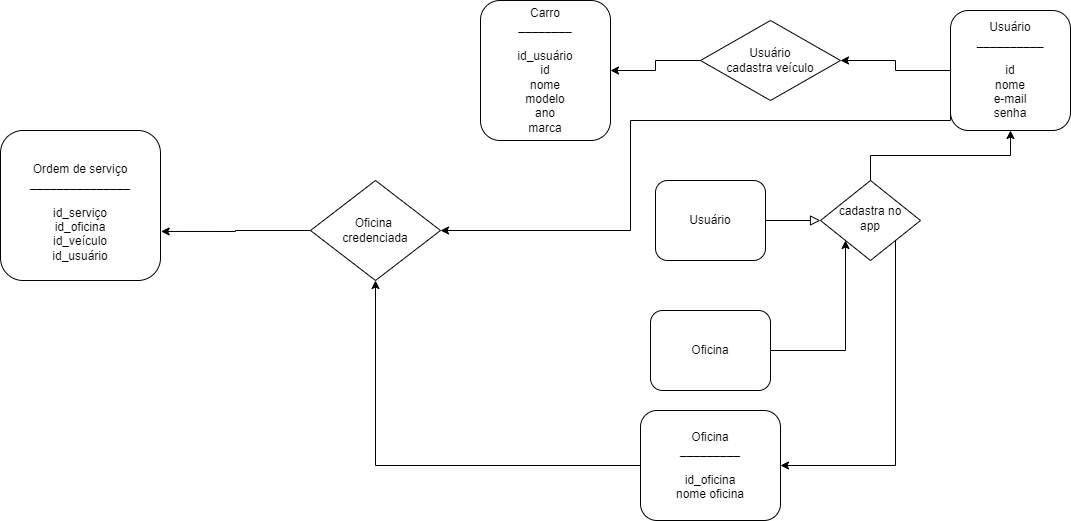

The diagram above was exported from draw.io. Its source (the exported page's mxGraphModel, read from the mxfile embedded in the PNG):
<mxGraphModel dx="1699" dy="472" grid="1" gridSize="10" guides="1" tooltips="1" connect="1" arrows="1" fold="1" page="1" pageScale="1" pageWidth="827" pageHeight="1169" math="0" shadow="0">
  <root>
    <mxCell id="WIyWlLk6GJQsqaUBKTNV-0" />
    <mxCell id="WIyWlLk6GJQsqaUBKTNV-1" parent="WIyWlLk6GJQsqaUBKTNV-0" />
    <mxCell id="WIyWlLk6GJQsqaUBKTNV-2" value="" style="rounded=0;html=1;jettySize=auto;orthogonalLoop=1;fontSize=11;endArrow=block;endFill=0;endSize=8;strokeWidth=1;shadow=0;labelBackgroundColor=none;edgeStyle=orthogonalEdgeStyle;" parent="WIyWlLk6GJQsqaUBKTNV-1" source="WIyWlLk6GJQsqaUBKTNV-3" target="WIyWlLk6GJQsqaUBKTNV-6" edge="1">
      <mxGeometry relative="1" as="geometry" />
    </mxCell>
    <mxCell id="WIyWlLk6GJQsqaUBKTNV-3" value="Usuário" style="rounded=1;whiteSpace=wrap;html=1;fontSize=12;glass=0;strokeWidth=1;shadow=0;" parent="WIyWlLk6GJQsqaUBKTNV-1" vertex="1">
      <mxGeometry x="5" y="360" width="110" height="80" as="geometry" />
    </mxCell>
    <mxCell id="cj7N_4-7ni7PK88-x2TS-10" style="edgeStyle=orthogonalEdgeStyle;rounded=0;orthogonalLoop=1;jettySize=auto;html=1;exitX=1;exitY=1;exitDx=0;exitDy=0;entryX=1;entryY=0.5;entryDx=0;entryDy=0;" parent="WIyWlLk6GJQsqaUBKTNV-1" source="WIyWlLk6GJQsqaUBKTNV-6" target="cj7N_4-7ni7PK88-x2TS-1" edge="1">
      <mxGeometry relative="1" as="geometry">
        <Array as="points">
          <mxPoint x="245" y="645" />
        </Array>
      </mxGeometry>
    </mxCell>
    <mxCell id="cj7N_4-7ni7PK88-x2TS-11" style="edgeStyle=orthogonalEdgeStyle;rounded=0;orthogonalLoop=1;jettySize=auto;html=1;exitX=0.5;exitY=0;exitDx=0;exitDy=0;entryX=0.5;entryY=1;entryDx=0;entryDy=0;" parent="WIyWlLk6GJQsqaUBKTNV-1" source="WIyWlLk6GJQsqaUBKTNV-6" target="cj7N_4-7ni7PK88-x2TS-5" edge="1">
      <mxGeometry relative="1" as="geometry" />
    </mxCell>
    <mxCell id="WIyWlLk6GJQsqaUBKTNV-6" value="cadastra no&lt;br&gt;app" style="rhombus;whiteSpace=wrap;html=1;shadow=0;fontFamily=Helvetica;fontSize=12;align=center;strokeWidth=1;spacing=6;spacingTop=-4;" parent="WIyWlLk6GJQsqaUBKTNV-1" vertex="1">
      <mxGeometry x="170" y="360" width="100" height="80" as="geometry" />
    </mxCell>
    <mxCell id="WIyWlLk6GJQsqaUBKTNV-7" value="Carro&lt;br&gt;________&lt;br&gt;&lt;br&gt;id_usuário&lt;br&gt;id&lt;br&gt;nome&lt;br&gt;modelo&lt;br&gt;ano&lt;br&gt;marca&lt;br&gt;" style="rounded=1;whiteSpace=wrap;html=1;fontSize=12;glass=0;strokeWidth=1;shadow=0;" parent="WIyWlLk6GJQsqaUBKTNV-1" vertex="1">
      <mxGeometry x="-170" y="180" width="130" height="140" as="geometry" />
    </mxCell>
    <mxCell id="cj7N_4-7ni7PK88-x2TS-20" style="edgeStyle=orthogonalEdgeStyle;rounded=0;orthogonalLoop=1;jettySize=auto;html=1;exitX=0;exitY=0.5;exitDx=0;exitDy=0;entryX=0.5;entryY=1;entryDx=0;entryDy=0;" parent="WIyWlLk6GJQsqaUBKTNV-1" source="cj7N_4-7ni7PK88-x2TS-1" target="cj7N_4-7ni7PK88-x2TS-18" edge="1">
      <mxGeometry relative="1" as="geometry" />
    </mxCell>
    <mxCell id="cj7N_4-7ni7PK88-x2TS-1" value="Oficina&lt;br&gt;_________&lt;br&gt;&lt;br&gt;id_oficina&lt;br&gt;nome oficina&lt;br&gt;" style="rounded=1;whiteSpace=wrap;html=1;" parent="WIyWlLk6GJQsqaUBKTNV-1" vertex="1">
      <mxGeometry x="-10" y="590" width="140" height="110" as="geometry" />
    </mxCell>
    <mxCell id="cj7N_4-7ni7PK88-x2TS-15" style="edgeStyle=orthogonalEdgeStyle;rounded=0;orthogonalLoop=1;jettySize=auto;html=1;exitX=0;exitY=0.5;exitDx=0;exitDy=0;" parent="WIyWlLk6GJQsqaUBKTNV-1" source="cj7N_4-7ni7PK88-x2TS-3" target="WIyWlLk6GJQsqaUBKTNV-7" edge="1">
      <mxGeometry relative="1" as="geometry" />
    </mxCell>
    <mxCell id="cj7N_4-7ni7PK88-x2TS-3" value="Usuário &lt;br&gt;cadastra veículo" style="rhombus;whiteSpace=wrap;html=1;" parent="WIyWlLk6GJQsqaUBKTNV-1" vertex="1">
      <mxGeometry x="50" y="200" width="140" height="80" as="geometry" />
    </mxCell>
    <mxCell id="cj7N_4-7ni7PK88-x2TS-13" style="edgeStyle=orthogonalEdgeStyle;rounded=0;orthogonalLoop=1;jettySize=auto;html=1;exitX=0;exitY=0.5;exitDx=0;exitDy=0;entryX=1;entryY=0.5;entryDx=0;entryDy=0;" parent="WIyWlLk6GJQsqaUBKTNV-1" source="cj7N_4-7ni7PK88-x2TS-5" target="cj7N_4-7ni7PK88-x2TS-3" edge="1">
      <mxGeometry relative="1" as="geometry" />
    </mxCell>
    <mxCell id="cj7N_4-7ni7PK88-x2TS-19" style="edgeStyle=orthogonalEdgeStyle;rounded=0;orthogonalLoop=1;jettySize=auto;html=1;exitX=0;exitY=0.75;exitDx=0;exitDy=0;entryX=1;entryY=0.5;entryDx=0;entryDy=0;" parent="WIyWlLk6GJQsqaUBKTNV-1" source="cj7N_4-7ni7PK88-x2TS-5" target="cj7N_4-7ni7PK88-x2TS-18" edge="1">
      <mxGeometry relative="1" as="geometry">
        <Array as="points">
          <mxPoint x="300" y="300" />
          <mxPoint x="-20" y="300" />
          <mxPoint x="-20" y="410" />
        </Array>
      </mxGeometry>
    </mxCell>
    <mxCell id="cj7N_4-7ni7PK88-x2TS-5" value="Usuário&lt;br&gt;__________&lt;br&gt;&lt;br&gt;id&lt;br&gt;nome&lt;br&gt;e-mail&lt;br&gt;senha" style="rounded=1;whiteSpace=wrap;html=1;fontSize=12;glass=0;strokeWidth=1;shadow=0;" parent="WIyWlLk6GJQsqaUBKTNV-1" vertex="1">
      <mxGeometry x="300" y="190" width="120" height="120" as="geometry" />
    </mxCell>
    <mxCell id="cj7N_4-7ni7PK88-x2TS-9" style="edgeStyle=orthogonalEdgeStyle;rounded=0;orthogonalLoop=1;jettySize=auto;html=1;exitX=1;exitY=0.5;exitDx=0;exitDy=0;entryX=0;entryY=1;entryDx=0;entryDy=0;" parent="WIyWlLk6GJQsqaUBKTNV-1" source="cj7N_4-7ni7PK88-x2TS-6" target="WIyWlLk6GJQsqaUBKTNV-6" edge="1">
      <mxGeometry relative="1" as="geometry" />
    </mxCell>
    <mxCell id="cj7N_4-7ni7PK88-x2TS-6" value="Oficina" style="rounded=1;whiteSpace=wrap;html=1;" parent="WIyWlLk6GJQsqaUBKTNV-1" vertex="1">
      <mxGeometry y="490" width="120" height="80" as="geometry" />
    </mxCell>
    <mxCell id="cj7N_4-7ni7PK88-x2TS-22" style="edgeStyle=orthogonalEdgeStyle;rounded=0;orthogonalLoop=1;jettySize=auto;html=1;exitX=0;exitY=0.5;exitDx=0;exitDy=0;entryX=1.004;entryY=0.673;entryDx=0;entryDy=0;entryPerimeter=0;" parent="WIyWlLk6GJQsqaUBKTNV-1" source="cj7N_4-7ni7PK88-x2TS-18" target="cj7N_4-7ni7PK88-x2TS-21" edge="1">
      <mxGeometry relative="1" as="geometry" />
    </mxCell>
    <mxCell id="cj7N_4-7ni7PK88-x2TS-18" value="Oficina&amp;nbsp;&lt;br&gt;credenciada" style="rhombus;whiteSpace=wrap;html=1;" parent="WIyWlLk6GJQsqaUBKTNV-1" vertex="1">
      <mxGeometry x="-340" y="360" width="130" height="100" as="geometry" />
    </mxCell>
    <mxCell id="cj7N_4-7ni7PK88-x2TS-21" value="&lt;br&gt;Ordem de serviço&lt;br&gt;_______________&lt;br&gt;&lt;br&gt;id_serviço&lt;br&gt;id_oficina&lt;br&gt;id_veículo&lt;br&gt;id_usuário" style="rounded=1;whiteSpace=wrap;html=1;" parent="WIyWlLk6GJQsqaUBKTNV-1" vertex="1">
      <mxGeometry x="-650" y="310" width="160" height="150" as="geometry" />
    </mxCell>
  </root>
</mxGraphModel>